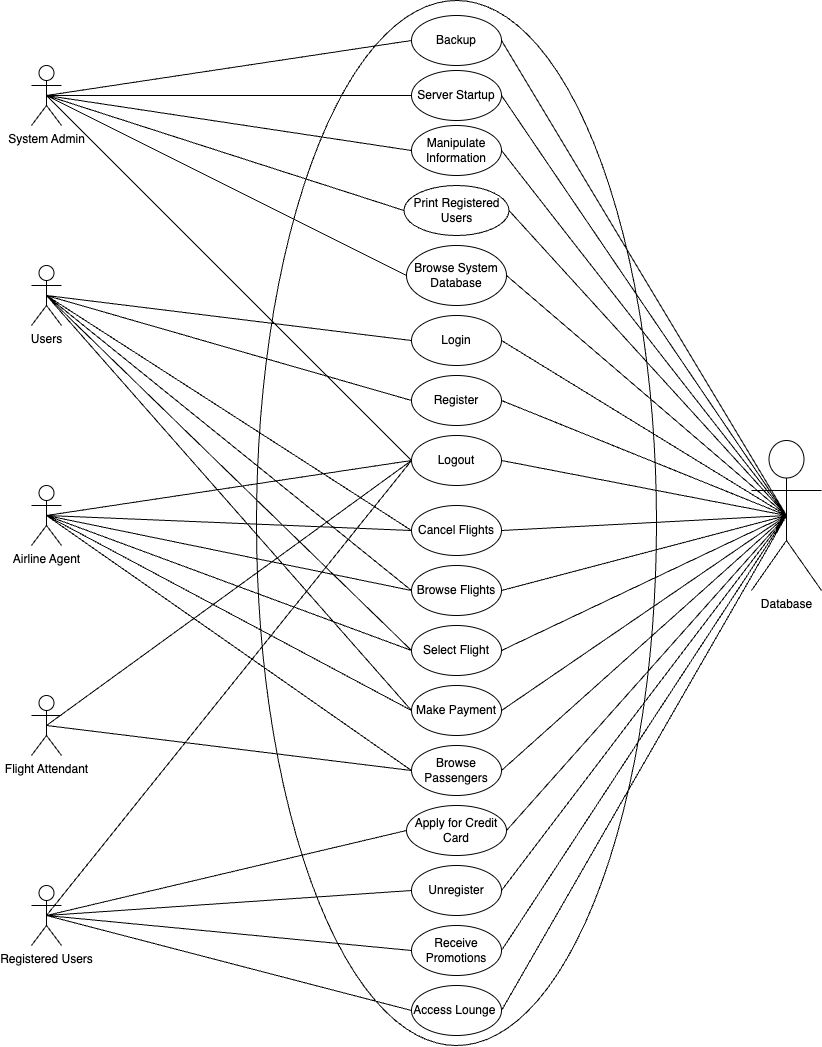

The diagram above was exported from draw.io. Its source (the exported page's mxGraphModel, read from the mxfile embedded in the PNG):
<mxGraphModel dx="1407" dy="727" grid="1" gridSize="10" guides="1" tooltips="1" connect="1" arrows="1" fold="1" page="1" pageScale="1" pageWidth="850" pageHeight="1100" math="0" shadow="0">
  <root>
    <mxCell id="0" />
    <mxCell id="1" parent="0" />
    <mxCell id="rLJRSY1zv7xu_dd37r9C-18" value="" style="ellipse;whiteSpace=wrap;html=1;rotation=-90;" parent="1" vertex="1">
      <mxGeometry x="-57.5" y="357.5" width="1045" height="400" as="geometry" />
    </mxCell>
    <mxCell id="7a98Des3E1-ZuN5mX0Qv-58" style="rounded=0;orthogonalLoop=1;jettySize=auto;html=1;exitX=0.5;exitY=0.5;exitDx=0;exitDy=0;exitPerimeter=0;entryX=0;entryY=0.5;entryDx=0;entryDy=0;endArrow=none;endFill=0;" parent="1" source="7a98Des3E1-ZuN5mX0Qv-1" target="7a98Des3E1-ZuN5mX0Qv-35" edge="1">
      <mxGeometry relative="1" as="geometry" />
    </mxCell>
    <mxCell id="7a98Des3E1-ZuN5mX0Qv-72" style="rounded=0;orthogonalLoop=1;jettySize=auto;html=1;exitX=0.5;exitY=0.5;exitDx=0;exitDy=0;exitPerimeter=0;entryX=0;entryY=0.5;entryDx=0;entryDy=0;endArrow=none;endFill=0;" parent="1" source="7a98Des3E1-ZuN5mX0Qv-1" target="7a98Des3E1-ZuN5mX0Qv-33" edge="1">
      <mxGeometry relative="1" as="geometry" />
    </mxCell>
    <mxCell id="7a98Des3E1-ZuN5mX0Qv-73" style="rounded=0;orthogonalLoop=1;jettySize=auto;html=1;exitX=0.5;exitY=0.5;exitDx=0;exitDy=0;exitPerimeter=0;entryX=0;entryY=0.5;entryDx=0;entryDy=0;endArrow=none;endFill=0;" parent="1" source="7a98Des3E1-ZuN5mX0Qv-1" target="7a98Des3E1-ZuN5mX0Qv-32" edge="1">
      <mxGeometry relative="1" as="geometry" />
    </mxCell>
    <mxCell id="7a98Des3E1-ZuN5mX0Qv-75" style="rounded=0;orthogonalLoop=1;jettySize=auto;html=1;exitX=0.5;exitY=0.5;exitDx=0;exitDy=0;exitPerimeter=0;entryX=0;entryY=0.5;entryDx=0;entryDy=0;endArrow=none;endFill=0;" parent="1" source="7a98Des3E1-ZuN5mX0Qv-1" target="7a98Des3E1-ZuN5mX0Qv-30" edge="1">
      <mxGeometry relative="1" as="geometry" />
    </mxCell>
    <mxCell id="7a98Des3E1-ZuN5mX0Qv-1" value="Users" style="shape=umlActor;verticalLabelPosition=bottom;verticalAlign=top;html=1;" parent="1" vertex="1">
      <mxGeometry x="40" y="300" width="30" height="60" as="geometry" />
    </mxCell>
    <mxCell id="7a98Des3E1-ZuN5mX0Qv-51" style="rounded=0;orthogonalLoop=1;jettySize=auto;html=1;exitX=0.5;exitY=0.5;exitDx=0;exitDy=0;exitPerimeter=0;entryX=0;entryY=0.5;entryDx=0;entryDy=0;endArrow=none;endFill=0;" parent="1" source="7a98Des3E1-ZuN5mX0Qv-2" target="7a98Des3E1-ZuN5mX0Qv-17" edge="1">
      <mxGeometry relative="1" as="geometry" />
    </mxCell>
    <mxCell id="7a98Des3E1-ZuN5mX0Qv-53" style="rounded=0;orthogonalLoop=1;jettySize=auto;html=1;exitX=0.5;exitY=0.5;exitDx=0;exitDy=0;exitPerimeter=0;entryX=0;entryY=0.5;entryDx=0;entryDy=0;endArrow=none;endFill=0;" parent="1" source="7a98Des3E1-ZuN5mX0Qv-2" target="7a98Des3E1-ZuN5mX0Qv-15" edge="1">
      <mxGeometry relative="1" as="geometry" />
    </mxCell>
    <mxCell id="7a98Des3E1-ZuN5mX0Qv-2" value="Registered Users" style="shape=umlActor;verticalLabelPosition=bottom;verticalAlign=top;html=1;" parent="1" vertex="1">
      <mxGeometry x="40" y="920" width="30" height="60" as="geometry" />
    </mxCell>
    <mxCell id="7a98Des3E1-ZuN5mX0Qv-54" style="rounded=0;orthogonalLoop=1;jettySize=auto;html=1;exitX=0.5;exitY=0.5;exitDx=0;exitDy=0;exitPerimeter=0;entryX=0;entryY=0.5;entryDx=0;entryDy=0;endArrow=none;endFill=0;" parent="1" source="7a98Des3E1-ZuN5mX0Qv-8" target="7a98Des3E1-ZuN5mX0Qv-36" edge="1">
      <mxGeometry relative="1" as="geometry" />
    </mxCell>
    <mxCell id="7a98Des3E1-ZuN5mX0Qv-8" value="Flight Attendant" style="shape=umlActor;verticalLabelPosition=bottom;verticalAlign=top;html=1;" parent="1" vertex="1">
      <mxGeometry x="40" y="730" width="30" height="60" as="geometry" />
    </mxCell>
    <mxCell id="7a98Des3E1-ZuN5mX0Qv-47" style="rounded=0;orthogonalLoop=1;jettySize=auto;html=1;exitX=0.5;exitY=0.5;exitDx=0;exitDy=0;exitPerimeter=0;entryX=0;entryY=0.5;entryDx=0;entryDy=0;endArrow=none;endFill=0;" parent="1" source="7a98Des3E1-ZuN5mX0Qv-10" target="7a98Des3E1-ZuN5mX0Qv-35" edge="1">
      <mxGeometry relative="1" as="geometry" />
    </mxCell>
    <mxCell id="7a98Des3E1-ZuN5mX0Qv-48" style="rounded=0;orthogonalLoop=1;jettySize=auto;html=1;exitX=0.5;exitY=0.5;exitDx=0;exitDy=0;exitPerimeter=0;entryX=0;entryY=0.5;entryDx=0;entryDy=0;endArrow=none;endFill=0;" parent="1" source="7a98Des3E1-ZuN5mX0Qv-10" target="7a98Des3E1-ZuN5mX0Qv-34" edge="1">
      <mxGeometry relative="1" as="geometry" />
    </mxCell>
    <mxCell id="7a98Des3E1-ZuN5mX0Qv-49" style="rounded=0;orthogonalLoop=1;jettySize=auto;html=1;exitX=0.5;exitY=0.5;exitDx=0;exitDy=0;exitPerimeter=0;entryX=0;entryY=0.5;entryDx=0;entryDy=0;endArrow=none;endFill=0;" parent="1" source="7a98Des3E1-ZuN5mX0Qv-10" target="7a98Des3E1-ZuN5mX0Qv-33" edge="1">
      <mxGeometry relative="1" as="geometry" />
    </mxCell>
    <mxCell id="7a98Des3E1-ZuN5mX0Qv-56" style="rounded=0;orthogonalLoop=1;jettySize=auto;html=1;exitX=0.5;exitY=0.5;exitDx=0;exitDy=0;exitPerimeter=0;entryX=0;entryY=0.5;entryDx=0;entryDy=0;endArrow=none;endFill=0;" parent="1" source="7a98Des3E1-ZuN5mX0Qv-10" target="7a98Des3E1-ZuN5mX0Qv-36" edge="1">
      <mxGeometry relative="1" as="geometry" />
    </mxCell>
    <mxCell id="7a98Des3E1-ZuN5mX0Qv-10" value="Airline Agent" style="shape=umlActor;verticalLabelPosition=bottom;verticalAlign=top;html=1;" parent="1" vertex="1">
      <mxGeometry x="40" y="520" width="30" height="60" as="geometry" />
    </mxCell>
    <mxCell id="7a98Des3E1-ZuN5mX0Qv-38" style="rounded=0;orthogonalLoop=1;jettySize=auto;html=1;exitX=0.5;exitY=0.5;exitDx=0;exitDy=0;exitPerimeter=0;entryX=0;entryY=0.5;entryDx=0;entryDy=0;endArrow=none;endFill=0;" parent="1" source="7a98Des3E1-ZuN5mX0Qv-11" target="7a98Des3E1-ZuN5mX0Qv-27" edge="1">
      <mxGeometry relative="1" as="geometry" />
    </mxCell>
    <mxCell id="7a98Des3E1-ZuN5mX0Qv-78" style="rounded=0;orthogonalLoop=1;jettySize=auto;html=1;exitX=0.5;exitY=0.5;exitDx=0;exitDy=0;exitPerimeter=0;entryX=0;entryY=0.5;entryDx=0;entryDy=0;endArrow=none;endFill=0;" parent="1" source="7a98Des3E1-ZuN5mX0Qv-11" target="7a98Des3E1-ZuN5mX0Qv-22" edge="1">
      <mxGeometry relative="1" as="geometry" />
    </mxCell>
    <mxCell id="7a98Des3E1-ZuN5mX0Qv-11" value="System Admin" style="shape=umlActor;verticalLabelPosition=bottom;verticalAlign=top;html=1;" parent="1" vertex="1">
      <mxGeometry x="40" y="100" width="30" height="60" as="geometry" />
    </mxCell>
    <mxCell id="7a98Des3E1-ZuN5mX0Qv-39" style="rounded=0;orthogonalLoop=1;jettySize=auto;html=1;exitX=0.5;exitY=0.5;exitDx=0;exitDy=0;exitPerimeter=0;entryX=1;entryY=0.5;entryDx=0;entryDy=0;endArrow=none;endFill=0;" parent="1" source="7a98Des3E1-ZuN5mX0Qv-12" target="7a98Des3E1-ZuN5mX0Qv-27" edge="1">
      <mxGeometry relative="1" as="geometry" />
    </mxCell>
    <mxCell id="7a98Des3E1-ZuN5mX0Qv-41" style="rounded=0;orthogonalLoop=1;jettySize=auto;html=1;exitX=0.5;exitY=0.5;exitDx=0;exitDy=0;exitPerimeter=0;entryX=1;entryY=0.5;entryDx=0;entryDy=0;endArrow=none;endFill=0;" parent="1" source="7a98Des3E1-ZuN5mX0Qv-12" target="7a98Des3E1-ZuN5mX0Qv-28" edge="1">
      <mxGeometry relative="1" as="geometry" />
    </mxCell>
    <mxCell id="7a98Des3E1-ZuN5mX0Qv-43" style="rounded=0;orthogonalLoop=1;jettySize=auto;html=1;exitX=0.5;exitY=0.5;exitDx=0;exitDy=0;exitPerimeter=0;entryX=1;entryY=0.5;entryDx=0;entryDy=0;endArrow=none;endFill=0;" parent="1" source="7a98Des3E1-ZuN5mX0Qv-12" target="7a98Des3E1-ZuN5mX0Qv-29" edge="1">
      <mxGeometry relative="1" as="geometry" />
    </mxCell>
    <mxCell id="7a98Des3E1-ZuN5mX0Qv-46" style="rounded=0;orthogonalLoop=1;jettySize=auto;html=1;exitX=0.5;exitY=0.5;exitDx=0;exitDy=0;exitPerimeter=0;entryX=1;entryY=0.5;entryDx=0;entryDy=0;endArrow=none;endFill=0;" parent="1" source="7a98Des3E1-ZuN5mX0Qv-12" target="7a98Des3E1-ZuN5mX0Qv-30" edge="1">
      <mxGeometry relative="1" as="geometry" />
    </mxCell>
    <mxCell id="7a98Des3E1-ZuN5mX0Qv-62" style="rounded=0;orthogonalLoop=1;jettySize=auto;html=1;exitX=0.5;exitY=0.5;exitDx=0;exitDy=0;exitPerimeter=0;entryX=1;entryY=0.5;entryDx=0;entryDy=0;endArrow=none;endFill=0;" parent="1" source="7a98Des3E1-ZuN5mX0Qv-12" target="7a98Des3E1-ZuN5mX0Qv-36" edge="1">
      <mxGeometry relative="1" as="geometry" />
    </mxCell>
    <mxCell id="7a98Des3E1-ZuN5mX0Qv-63" style="rounded=0;orthogonalLoop=1;jettySize=auto;html=1;exitX=0.5;exitY=0.5;exitDx=0;exitDy=0;exitPerimeter=0;entryX=1;entryY=0.5;entryDx=0;entryDy=0;endArrow=none;endFill=0;" parent="1" source="7a98Des3E1-ZuN5mX0Qv-12" target="7a98Des3E1-ZuN5mX0Qv-15" edge="1">
      <mxGeometry relative="1" as="geometry" />
    </mxCell>
    <mxCell id="7a98Des3E1-ZuN5mX0Qv-64" style="rounded=0;orthogonalLoop=1;jettySize=auto;html=1;exitX=0.5;exitY=0.5;exitDx=0;exitDy=0;exitPerimeter=0;entryX=1;entryY=0.5;entryDx=0;entryDy=0;endArrow=none;endFill=0;" parent="1" source="7a98Des3E1-ZuN5mX0Qv-12" target="7a98Des3E1-ZuN5mX0Qv-17" edge="1">
      <mxGeometry relative="1" as="geometry" />
    </mxCell>
    <mxCell id="7a98Des3E1-ZuN5mX0Qv-66" style="rounded=0;orthogonalLoop=1;jettySize=auto;html=1;exitX=0.5;exitY=0.5;exitDx=0;exitDy=0;exitPerimeter=0;entryX=1;entryY=0.5;entryDx=0;entryDy=0;endArrow=none;endFill=0;" parent="1" source="7a98Des3E1-ZuN5mX0Qv-12" target="7a98Des3E1-ZuN5mX0Qv-35" edge="1">
      <mxGeometry relative="1" as="geometry" />
    </mxCell>
    <mxCell id="7a98Des3E1-ZuN5mX0Qv-67" style="rounded=0;orthogonalLoop=1;jettySize=auto;html=1;exitX=0.5;exitY=0.5;exitDx=0;exitDy=0;exitPerimeter=0;entryX=1;entryY=0.5;entryDx=0;entryDy=0;endArrow=none;endFill=0;" parent="1" source="7a98Des3E1-ZuN5mX0Qv-12" target="7a98Des3E1-ZuN5mX0Qv-34" edge="1">
      <mxGeometry relative="1" as="geometry">
        <mxPoint x="595" y="655" as="sourcePoint" />
      </mxGeometry>
    </mxCell>
    <mxCell id="7a98Des3E1-ZuN5mX0Qv-68" style="rounded=0;orthogonalLoop=1;jettySize=auto;html=1;entryX=1;entryY=0.5;entryDx=0;entryDy=0;endArrow=none;endFill=0;exitX=0.5;exitY=0.5;exitDx=0;exitDy=0;exitPerimeter=0;" parent="1" source="7a98Des3E1-ZuN5mX0Qv-12" target="7a98Des3E1-ZuN5mX0Qv-33" edge="1">
      <mxGeometry relative="1" as="geometry">
        <mxPoint x="1091.5384615384614" y="490" as="sourcePoint" />
      </mxGeometry>
    </mxCell>
    <mxCell id="7a98Des3E1-ZuN5mX0Qv-69" style="rounded=0;orthogonalLoop=1;jettySize=auto;html=1;exitX=0.5;exitY=0.5;exitDx=0;exitDy=0;exitPerimeter=0;entryX=1;entryY=0.5;entryDx=0;entryDy=0;endArrow=none;endFill=0;" parent="1" source="7a98Des3E1-ZuN5mX0Qv-12" target="7a98Des3E1-ZuN5mX0Qv-32" edge="1">
      <mxGeometry relative="1" as="geometry" />
    </mxCell>
    <mxCell id="7a98Des3E1-ZuN5mX0Qv-76" style="rounded=0;orthogonalLoop=1;jettySize=auto;html=1;exitX=0.5;exitY=0.5;exitDx=0;exitDy=0;exitPerimeter=0;entryX=1;entryY=0.5;entryDx=0;entryDy=0;endArrow=none;endFill=0;" parent="1" source="7a98Des3E1-ZuN5mX0Qv-12" target="7a98Des3E1-ZuN5mX0Qv-21" edge="1">
      <mxGeometry relative="1" as="geometry" />
    </mxCell>
    <mxCell id="7a98Des3E1-ZuN5mX0Qv-77" style="rounded=0;orthogonalLoop=1;jettySize=auto;html=1;exitX=0.5;exitY=0.5;exitDx=0;exitDy=0;exitPerimeter=0;entryX=1;entryY=0.5;entryDx=0;entryDy=0;endArrow=none;endFill=0;" parent="1" source="7a98Des3E1-ZuN5mX0Qv-12" target="7a98Des3E1-ZuN5mX0Qv-22" edge="1">
      <mxGeometry relative="1" as="geometry" />
    </mxCell>
    <mxCell id="7a98Des3E1-ZuN5mX0Qv-12" value="Database" style="shape=umlActor;verticalLabelPosition=bottom;verticalAlign=top;html=1;" parent="1" vertex="1">
      <mxGeometry x="760" y="475" width="70" height="150" as="geometry" />
    </mxCell>
    <mxCell id="7a98Des3E1-ZuN5mX0Qv-15" value="Receive Promotions" style="ellipse;html=1;whiteSpace=wrap;" parent="1" vertex="1">
      <mxGeometry x="420" y="960" width="90" height="50" as="geometry" />
    </mxCell>
    <mxCell id="7a98Des3E1-ZuN5mX0Qv-17" value="Access Lounge&amp;nbsp;" style="ellipse;html=1;whiteSpace=wrap;" parent="1" vertex="1">
      <mxGeometry x="420" y="1020" width="90" height="50" as="geometry" />
    </mxCell>
    <mxCell id="7a98Des3E1-ZuN5mX0Qv-21" value="Login" style="ellipse;html=1;whiteSpace=wrap;" parent="1" vertex="1">
      <mxGeometry x="420" y="350" width="90" height="50" as="geometry" />
    </mxCell>
    <mxCell id="7a98Des3E1-ZuN5mX0Qv-22" value="Browse System Database" style="ellipse;html=1;whiteSpace=wrap;" parent="1" vertex="1">
      <mxGeometry x="415" y="280" width="100" height="60" as="geometry" />
    </mxCell>
    <mxCell id="7a98Des3E1-ZuN5mX0Qv-27" value="Backup" style="ellipse;html=1;whiteSpace=wrap;" parent="1" vertex="1">
      <mxGeometry x="420" y="50" width="90" height="50" as="geometry" />
    </mxCell>
    <mxCell id="7a98Des3E1-ZuN5mX0Qv-28" value="Server Startup" style="ellipse;html=1;whiteSpace=wrap;" parent="1" vertex="1">
      <mxGeometry x="420" y="105" width="90" height="50" as="geometry" />
    </mxCell>
    <mxCell id="7a98Des3E1-ZuN5mX0Qv-29" value="Manipulate Information" style="ellipse;html=1;whiteSpace=wrap;" parent="1" vertex="1">
      <mxGeometry x="420" y="160" width="90" height="50" as="geometry" />
    </mxCell>
    <mxCell id="7a98Des3E1-ZuN5mX0Qv-30" value="Register" style="ellipse;html=1;whiteSpace=wrap;" parent="1" vertex="1">
      <mxGeometry x="420" y="410" width="90" height="50" as="geometry" />
    </mxCell>
    <mxCell id="7a98Des3E1-ZuN5mX0Qv-32" value="Cancel Flights" style="ellipse;html=1;whiteSpace=wrap;" parent="1" vertex="1">
      <mxGeometry x="420" y="540" width="90" height="50" as="geometry" />
    </mxCell>
    <mxCell id="7a98Des3E1-ZuN5mX0Qv-33" value="Browse Flights" style="ellipse;html=1;whiteSpace=wrap;" parent="1" vertex="1">
      <mxGeometry x="420" y="600" width="90" height="50" as="geometry" />
    </mxCell>
    <mxCell id="7a98Des3E1-ZuN5mX0Qv-34" value="Select Flight" style="ellipse;html=1;whiteSpace=wrap;" parent="1" vertex="1">
      <mxGeometry x="420" y="660" width="90" height="50" as="geometry" />
    </mxCell>
    <mxCell id="7a98Des3E1-ZuN5mX0Qv-35" value="Make Payment" style="ellipse;html=1;whiteSpace=wrap;" parent="1" vertex="1">
      <mxGeometry x="420" y="720" width="90" height="50" as="geometry" />
    </mxCell>
    <mxCell id="7a98Des3E1-ZuN5mX0Qv-36" value="Browse Passengers" style="ellipse;html=1;whiteSpace=wrap;" parent="1" vertex="1">
      <mxGeometry x="420" y="780" width="90" height="50" as="geometry" />
    </mxCell>
    <mxCell id="7a98Des3E1-ZuN5mX0Qv-50" style="rounded=0;orthogonalLoop=1;jettySize=auto;html=1;exitX=0.5;exitY=0.5;exitDx=0;exitDy=0;exitPerimeter=0;entryX=0;entryY=0.5;entryDx=0;entryDy=0;endArrow=none;endFill=0;" parent="1" source="7a98Des3E1-ZuN5mX0Qv-10" target="7a98Des3E1-ZuN5mX0Qv-32" edge="1">
      <mxGeometry relative="1" as="geometry" />
    </mxCell>
    <mxCell id="rLJRSY1zv7xu_dd37r9C-7" value="Unregister" style="ellipse;html=1;whiteSpace=wrap;" parent="1" vertex="1">
      <mxGeometry x="420" y="900" width="90" height="50" as="geometry" />
    </mxCell>
    <mxCell id="rLJRSY1zv7xu_dd37r9C-9" style="rounded=0;orthogonalLoop=1;jettySize=auto;html=1;exitX=0.5;exitY=0.5;exitDx=0;exitDy=0;exitPerimeter=0;entryX=0;entryY=0.5;entryDx=0;entryDy=0;endArrow=none;endFill=0;" parent="1" source="7a98Des3E1-ZuN5mX0Qv-2" target="rLJRSY1zv7xu_dd37r9C-7" edge="1">
      <mxGeometry relative="1" as="geometry">
        <mxPoint x="-135" y="930" as="sourcePoint" />
        <mxPoint x="430" y="875" as="targetPoint" />
      </mxGeometry>
    </mxCell>
    <mxCell id="rLJRSY1zv7xu_dd37r9C-11" style="rounded=0;orthogonalLoop=1;jettySize=auto;html=1;exitX=0.5;exitY=0.5;exitDx=0;exitDy=0;exitPerimeter=0;entryX=1;entryY=0.5;entryDx=0;entryDy=0;endArrow=none;endFill=0;" parent="1" source="7a98Des3E1-ZuN5mX0Qv-12" target="rLJRSY1zv7xu_dd37r9C-7" edge="1">
      <mxGeometry relative="1" as="geometry">
        <mxPoint x="1265" y="460" as="sourcePoint" />
        <mxPoint x="410" y="795" as="targetPoint" />
      </mxGeometry>
    </mxCell>
    <mxCell id="rLJRSY1zv7xu_dd37r9C-13" style="rounded=0;orthogonalLoop=1;jettySize=auto;html=1;exitX=0.5;exitY=0.5;exitDx=0;exitDy=0;exitPerimeter=0;entryX=0;entryY=0.5;entryDx=0;entryDy=0;endArrow=none;endFill=0;" parent="1" source="7a98Des3E1-ZuN5mX0Qv-1" target="7a98Des3E1-ZuN5mX0Qv-21" edge="1">
      <mxGeometry relative="1" as="geometry">
        <mxPoint x="-135" y="445" as="sourcePoint" />
        <mxPoint x="430" y="325" as="targetPoint" />
      </mxGeometry>
    </mxCell>
    <mxCell id="rLJRSY1zv7xu_dd37r9C-15" style="rounded=0;orthogonalLoop=1;jettySize=auto;html=1;exitX=0.5;exitY=0.5;exitDx=0;exitDy=0;exitPerimeter=0;entryX=0;entryY=0.5;entryDx=0;entryDy=0;endArrow=none;endFill=0;" parent="1" source="7a98Des3E1-ZuN5mX0Qv-11" target="7a98Des3E1-ZuN5mX0Qv-28" edge="1">
      <mxGeometry relative="1" as="geometry">
        <mxPoint x="-135" y="260" as="sourcePoint" />
        <mxPoint x="430" y="-105" as="targetPoint" />
      </mxGeometry>
    </mxCell>
    <mxCell id="rLJRSY1zv7xu_dd37r9C-16" style="rounded=0;orthogonalLoop=1;jettySize=auto;html=1;exitX=0.5;exitY=0.5;exitDx=0;exitDy=0;exitPerimeter=0;entryX=0;entryY=0.5;entryDx=0;entryDy=0;endArrow=none;endFill=0;" parent="1" source="7a98Des3E1-ZuN5mX0Qv-11" target="7a98Des3E1-ZuN5mX0Qv-29" edge="1">
      <mxGeometry relative="1" as="geometry">
        <mxPoint x="-125" y="270" as="sourcePoint" />
        <mxPoint x="440" y="-95" as="targetPoint" />
      </mxGeometry>
    </mxCell>
    <mxCell id="rLJRSY1zv7xu_dd37r9C-17" style="rounded=0;orthogonalLoop=1;jettySize=auto;html=1;exitX=0.5;exitY=0.5;exitDx=0;exitDy=0;exitPerimeter=0;entryX=0;entryY=0.5;entryDx=0;entryDy=0;endArrow=none;endFill=0;" parent="1" source="7a98Des3E1-ZuN5mX0Qv-1" target="7a98Des3E1-ZuN5mX0Qv-34" edge="1">
      <mxGeometry relative="1" as="geometry">
        <mxPoint x="-135" y="445" as="sourcePoint" />
        <mxPoint x="430" y="640" as="targetPoint" />
      </mxGeometry>
    </mxCell>
    <mxCell id="rLJRSY1zv7xu_dd37r9C-21" value="Apply for Credit Card" style="ellipse;html=1;whiteSpace=wrap;" parent="1" vertex="1">
      <mxGeometry x="415" y="840" width="100" height="50" as="geometry" />
    </mxCell>
    <mxCell id="rLJRSY1zv7xu_dd37r9C-22" style="rounded=0;orthogonalLoop=1;jettySize=auto;html=1;exitX=0.5;exitY=0.5;exitDx=0;exitDy=0;exitPerimeter=0;entryX=0;entryY=0.5;entryDx=0;entryDy=0;endArrow=none;endFill=0;" parent="1" source="7a98Des3E1-ZuN5mX0Qv-2" target="rLJRSY1zv7xu_dd37r9C-21" edge="1">
      <mxGeometry relative="1" as="geometry">
        <mxPoint x="65" y="960" as="sourcePoint" />
        <mxPoint x="430" y="995" as="targetPoint" />
      </mxGeometry>
    </mxCell>
    <mxCell id="rLJRSY1zv7xu_dd37r9C-23" style="rounded=0;orthogonalLoop=1;jettySize=auto;html=1;exitX=1;exitY=0.5;exitDx=0;exitDy=0;entryX=0.5;entryY=0.5;entryDx=0;entryDy=0;endArrow=none;endFill=0;entryPerimeter=0;" parent="1" source="rLJRSY1zv7xu_dd37r9C-21" target="7a98Des3E1-ZuN5mX0Qv-12" edge="1">
      <mxGeometry relative="1" as="geometry">
        <mxPoint x="75" y="970" as="sourcePoint" />
        <mxPoint x="440" y="1005" as="targetPoint" />
      </mxGeometry>
    </mxCell>
    <mxCell id="rLJRSY1zv7xu_dd37r9C-24" value="Print Registered Users" style="ellipse;html=1;whiteSpace=wrap;" parent="1" vertex="1">
      <mxGeometry x="412.5" y="220" width="105" height="50" as="geometry" />
    </mxCell>
    <mxCell id="rLJRSY1zv7xu_dd37r9C-25" style="rounded=0;orthogonalLoop=1;jettySize=auto;html=1;exitX=0.5;exitY=0.5;exitDx=0;exitDy=0;exitPerimeter=0;entryX=0;entryY=0.5;entryDx=0;entryDy=0;endArrow=none;endFill=0;" parent="1" source="7a98Des3E1-ZuN5mX0Qv-11" target="rLJRSY1zv7xu_dd37r9C-24" edge="1">
      <mxGeometry relative="1" as="geometry">
        <mxPoint x="65" y="140" as="sourcePoint" />
        <mxPoint x="418" y="320" as="targetPoint" />
      </mxGeometry>
    </mxCell>
    <mxCell id="rLJRSY1zv7xu_dd37r9C-27" style="rounded=0;orthogonalLoop=1;jettySize=auto;html=1;exitX=0.5;exitY=0.5;exitDx=0;exitDy=0;exitPerimeter=0;entryX=1;entryY=0.5;entryDx=0;entryDy=0;endArrow=none;endFill=0;" parent="1" source="7a98Des3E1-ZuN5mX0Qv-12" target="rLJRSY1zv7xu_dd37r9C-24" edge="1">
      <mxGeometry relative="1" as="geometry">
        <mxPoint x="805" y="560" as="sourcePoint" />
        <mxPoint x="520" y="195" as="targetPoint" />
      </mxGeometry>
    </mxCell>
    <mxCell id="LWYS1yrEPlQ2GK-9gG2a-2" value="Logout" style="ellipse;html=1;whiteSpace=wrap;" vertex="1" parent="1">
      <mxGeometry x="420" y="470" width="90" height="50" as="geometry" />
    </mxCell>
    <mxCell id="LWYS1yrEPlQ2GK-9gG2a-3" style="rounded=0;orthogonalLoop=1;jettySize=auto;html=1;exitX=0.5;exitY=0.5;exitDx=0;exitDy=0;exitPerimeter=0;entryX=0;entryY=0.5;entryDx=0;entryDy=0;endArrow=none;endFill=0;" edge="1" parent="1" source="7a98Des3E1-ZuN5mX0Qv-10" target="LWYS1yrEPlQ2GK-9gG2a-2">
      <mxGeometry relative="1" as="geometry">
        <mxPoint x="65" y="340" as="sourcePoint" />
        <mxPoint x="430" y="575" as="targetPoint" />
      </mxGeometry>
    </mxCell>
    <mxCell id="LWYS1yrEPlQ2GK-9gG2a-4" style="rounded=0;orthogonalLoop=1;jettySize=auto;html=1;exitX=0.5;exitY=0.5;exitDx=0;exitDy=0;exitPerimeter=0;entryX=0;entryY=0.5;entryDx=0;entryDy=0;endArrow=none;endFill=0;" edge="1" parent="1" source="7a98Des3E1-ZuN5mX0Qv-8" target="LWYS1yrEPlQ2GK-9gG2a-2">
      <mxGeometry relative="1" as="geometry">
        <mxPoint x="65" y="560" as="sourcePoint" />
        <mxPoint x="430" y="505" as="targetPoint" />
      </mxGeometry>
    </mxCell>
    <mxCell id="LWYS1yrEPlQ2GK-9gG2a-5" style="rounded=0;orthogonalLoop=1;jettySize=auto;html=1;exitX=0.5;exitY=0.5;exitDx=0;exitDy=0;exitPerimeter=0;entryX=0;entryY=0.5;entryDx=0;entryDy=0;endArrow=none;endFill=0;" edge="1" parent="1" source="7a98Des3E1-ZuN5mX0Qv-2" target="LWYS1yrEPlQ2GK-9gG2a-2">
      <mxGeometry relative="1" as="geometry">
        <mxPoint x="75" y="570" as="sourcePoint" />
        <mxPoint x="440" y="515" as="targetPoint" />
      </mxGeometry>
    </mxCell>
    <mxCell id="LWYS1yrEPlQ2GK-9gG2a-6" style="rounded=0;orthogonalLoop=1;jettySize=auto;html=1;exitX=0.5;exitY=0.5;exitDx=0;exitDy=0;exitPerimeter=0;entryX=0;entryY=0.5;entryDx=0;entryDy=0;endArrow=none;endFill=0;" edge="1" parent="1" source="7a98Des3E1-ZuN5mX0Qv-11" target="LWYS1yrEPlQ2GK-9gG2a-2">
      <mxGeometry relative="1" as="geometry">
        <mxPoint x="85" y="580" as="sourcePoint" />
        <mxPoint x="450" y="525" as="targetPoint" />
      </mxGeometry>
    </mxCell>
    <mxCell id="LWYS1yrEPlQ2GK-9gG2a-7" style="rounded=0;orthogonalLoop=1;jettySize=auto;html=1;exitX=1;exitY=0.5;exitDx=0;exitDy=0;entryX=0.5;entryY=0.5;entryDx=0;entryDy=0;endArrow=none;endFill=0;entryPerimeter=0;" edge="1" parent="1" source="LWYS1yrEPlQ2GK-9gG2a-2" target="7a98Des3E1-ZuN5mX0Qv-12">
      <mxGeometry relative="1" as="geometry">
        <mxPoint x="95" y="590" as="sourcePoint" />
        <mxPoint x="460" y="535" as="targetPoint" />
      </mxGeometry>
    </mxCell>
  </root>
</mxGraphModel>